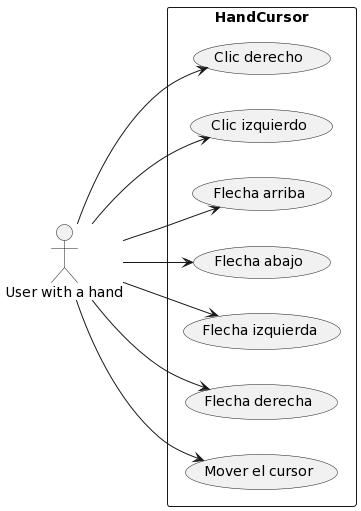

The diagram above was rendered by PlantUML. Its source (embedded in the PNG):
@startuml
left to right direction
actor "User with a hand" as fc
rectangle HandCursor {
  usecase "Clic derecho" as UC1
  usecase "Clic izquierdo" as UC2
  usecase "Flecha arriba" as UC3
usecase "Flecha abajo" as UC4
usecase "Flecha izquierda" as UC5
usecase "Flecha derecha" as UC6
usecase "Mover el cursor" as UC7
}
fc --> UC1
fc --> UC2
fc --> UC3
fc --> UC4
fc --> UC5
fc --> UC6
fc --> UC7
@enduml